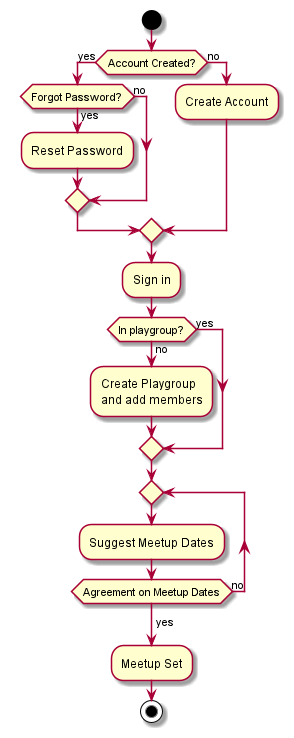

The diagram above was rendered by PlantUML. Its source (embedded in the PNG):
@startuml PlaygroupMeetupActivity

start

if (Account Created?) then (yes)
    if (Forgot Password?) then (yes)
        :Reset Password;
    else (no)
    endif
else (no)
  :Create Account;
endif
:Sign in;

if (In playgroup?) then (yes)
else (no)
    :Create Playgroup\nand add members;
endif

repeat
:Suggest Meetup Dates;
repeat while (Agreement on Meetup Dates) is (no)
->yes;
:Meetup Set;


stop

@enduml